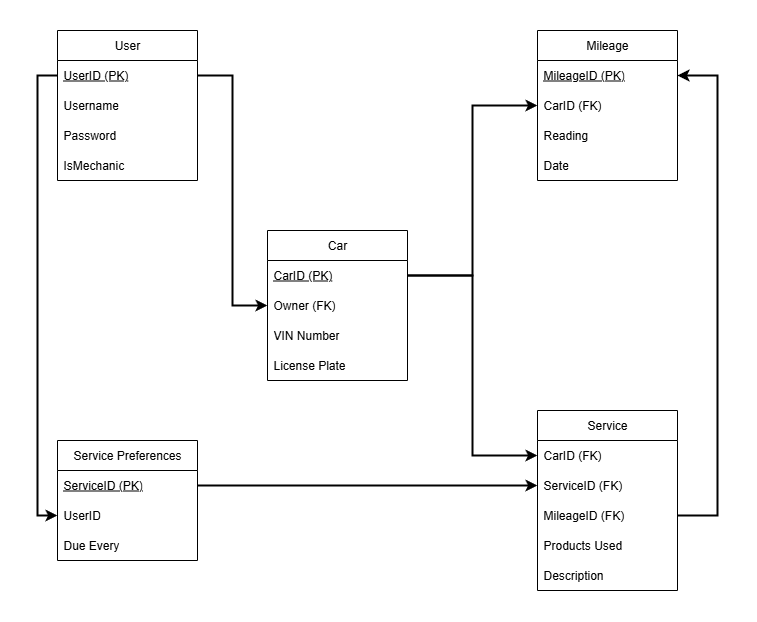

The diagram above was exported from draw.io. Its source (the exported page's mxGraphModel, read from the mxfile embedded in the PNG):
<mxGraphModel dx="1425" dy="761" grid="1" gridSize="10" guides="1" tooltips="1" connect="1" arrows="1" fold="1" page="1" pageScale="1" pageWidth="850" pageHeight="1100" math="0" shadow="0">
  <root>
    <mxCell id="0" />
    <mxCell id="1" parent="0" />
    <mxCell id="zqsQLIGYLYNqMTzboAx5-2" value="User" style="swimlane;fontStyle=0;childLayout=stackLayout;horizontal=1;startSize=30;horizontalStack=0;resizeParent=1;resizeParentMax=0;resizeLast=0;collapsible=1;marginBottom=0;whiteSpace=wrap;html=1;" parent="1" vertex="1">
      <mxGeometry x="130" y="230" width="140" height="150" as="geometry" />
    </mxCell>
    <mxCell id="zqsQLIGYLYNqMTzboAx5-3" value="&lt;u&gt;UserID (PK)&lt;/u&gt;" style="text;strokeColor=none;fillColor=none;align=left;verticalAlign=middle;spacingLeft=4;spacingRight=4;overflow=hidden;points=[[0,0.5],[1,0.5]];portConstraint=eastwest;rotatable=0;whiteSpace=wrap;html=1;" parent="zqsQLIGYLYNqMTzboAx5-2" vertex="1">
      <mxGeometry y="30" width="140" height="30" as="geometry" />
    </mxCell>
    <mxCell id="zqsQLIGYLYNqMTzboAx5-4" value="Username" style="text;strokeColor=none;fillColor=none;align=left;verticalAlign=middle;spacingLeft=4;spacingRight=4;overflow=hidden;points=[[0,0.5],[1,0.5]];portConstraint=eastwest;rotatable=0;whiteSpace=wrap;html=1;" parent="zqsQLIGYLYNqMTzboAx5-2" vertex="1">
      <mxGeometry y="60" width="140" height="30" as="geometry" />
    </mxCell>
    <mxCell id="zqsQLIGYLYNqMTzboAx5-5" value="Password" style="text;strokeColor=none;fillColor=none;align=left;verticalAlign=middle;spacingLeft=4;spacingRight=4;overflow=hidden;points=[[0,0.5],[1,0.5]];portConstraint=eastwest;rotatable=0;whiteSpace=wrap;html=1;" parent="zqsQLIGYLYNqMTzboAx5-2" vertex="1">
      <mxGeometry y="90" width="140" height="30" as="geometry" />
    </mxCell>
    <mxCell id="zqsQLIGYLYNqMTzboAx5-6" value="IsMechanic" style="text;strokeColor=none;fillColor=none;align=left;verticalAlign=middle;spacingLeft=4;spacingRight=4;overflow=hidden;points=[[0,0.5],[1,0.5]];portConstraint=eastwest;rotatable=0;whiteSpace=wrap;html=1;" parent="zqsQLIGYLYNqMTzboAx5-2" vertex="1">
      <mxGeometry y="120" width="140" height="30" as="geometry" />
    </mxCell>
    <mxCell id="DX0LSY-dfmZFrwKkVUaD-1" value="Car" style="swimlane;fontStyle=0;childLayout=stackLayout;horizontal=1;startSize=30;horizontalStack=0;resizeParent=1;resizeParentMax=0;resizeLast=0;collapsible=1;marginBottom=0;whiteSpace=wrap;html=1;" vertex="1" parent="1">
      <mxGeometry x="340" y="430" width="140" height="150" as="geometry" />
    </mxCell>
    <mxCell id="DX0LSY-dfmZFrwKkVUaD-2" value="&lt;u&gt;CarID (PK)&lt;/u&gt;" style="text;strokeColor=none;fillColor=none;align=left;verticalAlign=middle;spacingLeft=4;spacingRight=4;overflow=hidden;points=[[0,0.5],[1,0.5]];portConstraint=eastwest;rotatable=0;whiteSpace=wrap;html=1;" vertex="1" parent="DX0LSY-dfmZFrwKkVUaD-1">
      <mxGeometry y="30" width="140" height="30" as="geometry" />
    </mxCell>
    <mxCell id="DX0LSY-dfmZFrwKkVUaD-4" value="Owner (FK)" style="text;strokeColor=none;fillColor=none;align=left;verticalAlign=middle;spacingLeft=4;spacingRight=4;overflow=hidden;points=[[0,0.5],[1,0.5]];portConstraint=eastwest;rotatable=0;whiteSpace=wrap;html=1;" vertex="1" parent="DX0LSY-dfmZFrwKkVUaD-1">
      <mxGeometry y="60" width="140" height="30" as="geometry" />
    </mxCell>
    <mxCell id="DX0LSY-dfmZFrwKkVUaD-10" value="VIN Number" style="text;strokeColor=none;fillColor=none;align=left;verticalAlign=middle;spacingLeft=4;spacingRight=4;overflow=hidden;points=[[0,0.5],[1,0.5]];portConstraint=eastwest;rotatable=0;whiteSpace=wrap;html=1;" vertex="1" parent="DX0LSY-dfmZFrwKkVUaD-1">
      <mxGeometry y="90" width="140" height="30" as="geometry" />
    </mxCell>
    <mxCell id="DX0LSY-dfmZFrwKkVUaD-11" value="License Plate" style="text;strokeColor=none;fillColor=none;align=left;verticalAlign=middle;spacingLeft=4;spacingRight=4;overflow=hidden;points=[[0,0.5],[1,0.5]];portConstraint=eastwest;rotatable=0;whiteSpace=wrap;html=1;" vertex="1" parent="DX0LSY-dfmZFrwKkVUaD-1">
      <mxGeometry y="120" width="140" height="30" as="geometry" />
    </mxCell>
    <mxCell id="DX0LSY-dfmZFrwKkVUaD-5" style="edgeStyle=orthogonalEdgeStyle;rounded=0;orthogonalLoop=1;jettySize=auto;html=1;exitX=1;exitY=0.5;exitDx=0;exitDy=0;entryX=0;entryY=0.5;entryDx=0;entryDy=0;strokeWidth=2;" edge="1" parent="1" source="zqsQLIGYLYNqMTzboAx5-3" target="DX0LSY-dfmZFrwKkVUaD-4">
      <mxGeometry relative="1" as="geometry" />
    </mxCell>
    <mxCell id="DX0LSY-dfmZFrwKkVUaD-12" value="Service Preferences" style="swimlane;fontStyle=0;childLayout=stackLayout;horizontal=1;startSize=30;horizontalStack=0;resizeParent=1;resizeParentMax=0;resizeLast=0;collapsible=1;marginBottom=0;whiteSpace=wrap;html=1;" vertex="1" parent="1">
      <mxGeometry x="130" y="640" width="140" height="120" as="geometry" />
    </mxCell>
    <mxCell id="DX0LSY-dfmZFrwKkVUaD-14" value="&lt;u&gt;ServiceID (PK)&lt;/u&gt;" style="text;strokeColor=none;fillColor=none;align=left;verticalAlign=middle;spacingLeft=4;spacingRight=4;overflow=hidden;points=[[0,0.5],[1,0.5]];portConstraint=eastwest;rotatable=0;whiteSpace=wrap;html=1;" vertex="1" parent="DX0LSY-dfmZFrwKkVUaD-12">
      <mxGeometry y="30" width="140" height="30" as="geometry" />
    </mxCell>
    <mxCell id="DX0LSY-dfmZFrwKkVUaD-13" value="UserID" style="text;strokeColor=none;fillColor=none;align=left;verticalAlign=middle;spacingLeft=4;spacingRight=4;overflow=hidden;points=[[0,0.5],[1,0.5]];portConstraint=eastwest;rotatable=0;whiteSpace=wrap;html=1;" vertex="1" parent="DX0LSY-dfmZFrwKkVUaD-12">
      <mxGeometry y="60" width="140" height="30" as="geometry" />
    </mxCell>
    <mxCell id="DX0LSY-dfmZFrwKkVUaD-15" value="Due Every" style="text;strokeColor=none;fillColor=none;align=left;verticalAlign=middle;spacingLeft=4;spacingRight=4;overflow=hidden;points=[[0,0.5],[1,0.5]];portConstraint=eastwest;rotatable=0;whiteSpace=wrap;html=1;" vertex="1" parent="DX0LSY-dfmZFrwKkVUaD-12">
      <mxGeometry y="90" width="140" height="30" as="geometry" />
    </mxCell>
    <mxCell id="DX0LSY-dfmZFrwKkVUaD-16" style="edgeStyle=orthogonalEdgeStyle;rounded=0;orthogonalLoop=1;jettySize=auto;html=1;exitX=0;exitY=0.5;exitDx=0;exitDy=0;entryX=0;entryY=0.5;entryDx=0;entryDy=0;strokeWidth=2;" edge="1" parent="1" source="zqsQLIGYLYNqMTzboAx5-3" target="DX0LSY-dfmZFrwKkVUaD-13">
      <mxGeometry relative="1" as="geometry" />
    </mxCell>
    <mxCell id="DX0LSY-dfmZFrwKkVUaD-17" value="Mileage" style="swimlane;fontStyle=0;childLayout=stackLayout;horizontal=1;startSize=30;horizontalStack=0;resizeParent=1;resizeParentMax=0;resizeLast=0;collapsible=1;marginBottom=0;whiteSpace=wrap;html=1;" vertex="1" parent="1">
      <mxGeometry x="610" y="230" width="140" height="150" as="geometry" />
    </mxCell>
    <mxCell id="DX0LSY-dfmZFrwKkVUaD-21" value="&lt;u&gt;MileageID (PK)&lt;/u&gt;" style="text;strokeColor=none;fillColor=none;align=left;verticalAlign=middle;spacingLeft=4;spacingRight=4;overflow=hidden;points=[[0,0.5],[1,0.5]];portConstraint=eastwest;rotatable=0;whiteSpace=wrap;html=1;" vertex="1" parent="DX0LSY-dfmZFrwKkVUaD-17">
      <mxGeometry y="30" width="140" height="30" as="geometry" />
    </mxCell>
    <mxCell id="DX0LSY-dfmZFrwKkVUaD-18" value="CarID (FK&lt;span style=&quot;background-color: transparent; color: light-dark(rgb(0, 0, 0), rgb(255, 255, 255));&quot;&gt;)&lt;/span&gt;" style="text;strokeColor=none;fillColor=none;align=left;verticalAlign=middle;spacingLeft=4;spacingRight=4;overflow=hidden;points=[[0,0.5],[1,0.5]];portConstraint=eastwest;rotatable=0;whiteSpace=wrap;html=1;" vertex="1" parent="DX0LSY-dfmZFrwKkVUaD-17">
      <mxGeometry y="60" width="140" height="30" as="geometry" />
    </mxCell>
    <mxCell id="DX0LSY-dfmZFrwKkVUaD-19" value="Reading" style="text;strokeColor=none;fillColor=none;align=left;verticalAlign=middle;spacingLeft=4;spacingRight=4;overflow=hidden;points=[[0,0.5],[1,0.5]];portConstraint=eastwest;rotatable=0;whiteSpace=wrap;html=1;" vertex="1" parent="DX0LSY-dfmZFrwKkVUaD-17">
      <mxGeometry y="90" width="140" height="30" as="geometry" />
    </mxCell>
    <mxCell id="DX0LSY-dfmZFrwKkVUaD-20" value="Date" style="text;strokeColor=none;fillColor=none;align=left;verticalAlign=middle;spacingLeft=4;spacingRight=4;overflow=hidden;points=[[0,0.5],[1,0.5]];portConstraint=eastwest;rotatable=0;whiteSpace=wrap;html=1;" vertex="1" parent="DX0LSY-dfmZFrwKkVUaD-17">
      <mxGeometry y="120" width="140" height="30" as="geometry" />
    </mxCell>
    <mxCell id="DX0LSY-dfmZFrwKkVUaD-22" style="edgeStyle=orthogonalEdgeStyle;rounded=0;orthogonalLoop=1;jettySize=auto;html=1;entryX=0;entryY=0.5;entryDx=0;entryDy=0;strokeWidth=2;" edge="1" parent="1" source="DX0LSY-dfmZFrwKkVUaD-2" target="DX0LSY-dfmZFrwKkVUaD-18">
      <mxGeometry relative="1" as="geometry" />
    </mxCell>
    <mxCell id="DX0LSY-dfmZFrwKkVUaD-23" value="Service" style="swimlane;fontStyle=0;childLayout=stackLayout;horizontal=1;startSize=30;horizontalStack=0;resizeParent=1;resizeParentMax=0;resizeLast=0;collapsible=1;marginBottom=0;whiteSpace=wrap;html=1;" vertex="1" parent="1">
      <mxGeometry x="610" y="610" width="140" height="180" as="geometry" />
    </mxCell>
    <mxCell id="DX0LSY-dfmZFrwKkVUaD-24" value="CarID (FK)" style="text;strokeColor=none;fillColor=none;align=left;verticalAlign=middle;spacingLeft=4;spacingRight=4;overflow=hidden;points=[[0,0.5],[1,0.5]];portConstraint=eastwest;rotatable=0;whiteSpace=wrap;html=1;" vertex="1" parent="DX0LSY-dfmZFrwKkVUaD-23">
      <mxGeometry y="30" width="140" height="30" as="geometry" />
    </mxCell>
    <mxCell id="DX0LSY-dfmZFrwKkVUaD-25" value="ServiceID (FK)" style="text;strokeColor=none;fillColor=none;align=left;verticalAlign=middle;spacingLeft=4;spacingRight=4;overflow=hidden;points=[[0,0.5],[1,0.5]];portConstraint=eastwest;rotatable=0;whiteSpace=wrap;html=1;" vertex="1" parent="DX0LSY-dfmZFrwKkVUaD-23">
      <mxGeometry y="60" width="140" height="30" as="geometry" />
    </mxCell>
    <mxCell id="DX0LSY-dfmZFrwKkVUaD-26" value="MileageID (FK)" style="text;strokeColor=none;fillColor=none;align=left;verticalAlign=middle;spacingLeft=4;spacingRight=4;overflow=hidden;points=[[0,0.5],[1,0.5]];portConstraint=eastwest;rotatable=0;whiteSpace=wrap;html=1;" vertex="1" parent="DX0LSY-dfmZFrwKkVUaD-23">
      <mxGeometry y="90" width="140" height="30" as="geometry" />
    </mxCell>
    <mxCell id="DX0LSY-dfmZFrwKkVUaD-30" value="Products Used" style="text;strokeColor=none;fillColor=none;align=left;verticalAlign=middle;spacingLeft=4;spacingRight=4;overflow=hidden;points=[[0,0.5],[1,0.5]];portConstraint=eastwest;rotatable=0;whiteSpace=wrap;html=1;" vertex="1" parent="DX0LSY-dfmZFrwKkVUaD-23">
      <mxGeometry y="120" width="140" height="30" as="geometry" />
    </mxCell>
    <mxCell id="DX0LSY-dfmZFrwKkVUaD-31" value="Description" style="text;strokeColor=none;fillColor=none;align=left;verticalAlign=middle;spacingLeft=4;spacingRight=4;overflow=hidden;points=[[0,0.5],[1,0.5]];portConstraint=eastwest;rotatable=0;whiteSpace=wrap;html=1;" vertex="1" parent="DX0LSY-dfmZFrwKkVUaD-23">
      <mxGeometry y="150" width="140" height="30" as="geometry" />
    </mxCell>
    <mxCell id="DX0LSY-dfmZFrwKkVUaD-27" style="edgeStyle=orthogonalEdgeStyle;rounded=0;orthogonalLoop=1;jettySize=auto;html=1;exitX=1;exitY=0.5;exitDx=0;exitDy=0;entryX=0;entryY=0.5;entryDx=0;entryDy=0;strokeWidth=2;" edge="1" parent="1" source="DX0LSY-dfmZFrwKkVUaD-2" target="DX0LSY-dfmZFrwKkVUaD-24">
      <mxGeometry relative="1" as="geometry" />
    </mxCell>
    <mxCell id="DX0LSY-dfmZFrwKkVUaD-28" style="edgeStyle=orthogonalEdgeStyle;rounded=0;orthogonalLoop=1;jettySize=auto;html=1;exitX=1;exitY=0.5;exitDx=0;exitDy=0;strokeWidth=2;" edge="1" parent="1" source="DX0LSY-dfmZFrwKkVUaD-14" target="DX0LSY-dfmZFrwKkVUaD-25">
      <mxGeometry relative="1" as="geometry" />
    </mxCell>
    <mxCell id="DX0LSY-dfmZFrwKkVUaD-29" style="edgeStyle=orthogonalEdgeStyle;rounded=0;orthogonalLoop=1;jettySize=auto;html=1;entryX=1;entryY=0.5;entryDx=0;entryDy=0;strokeWidth=2;" edge="1" parent="1" source="DX0LSY-dfmZFrwKkVUaD-26" target="DX0LSY-dfmZFrwKkVUaD-21">
      <mxGeometry relative="1" as="geometry">
        <Array as="points">
          <mxPoint x="790" y="715" />
          <mxPoint x="790" y="275" />
        </Array>
      </mxGeometry>
    </mxCell>
  </root>
</mxGraphModel>